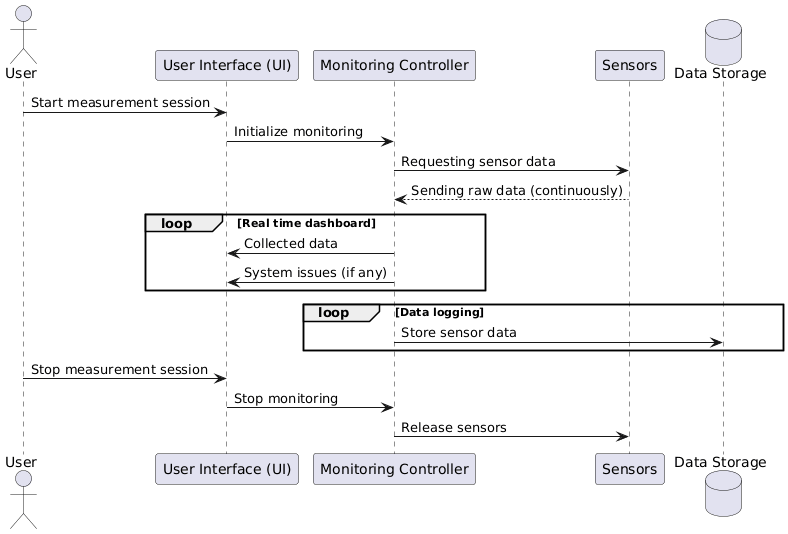

The diagram above was rendered by PlantUML. Its source (embedded in the PNG):
@startuml


actor User
participant "User Interface (UI)" as UI
participant "Monitoring Controller" as Controller
participant "Sensors" as Sensors
database "Data Storage" as Storage

User -> UI: Start measurement session
UI -> Controller: Initialize monitoring
Controller -> Sensors: Requesting sensor data
Sensors ----> Controller: Sending raw data (continuously)

	loop Real time dashboard
		Controller -> UI: Collected data
		Controller -> UI: System issues (if any)	
	end

    loop Data logging 
        Controller -> Storage: Store sensor data 
    end

User -> UI: Stop measurement session
UI -> Controller: Stop monitoring
Controller -> Sensors: Release sensors 


@enduml